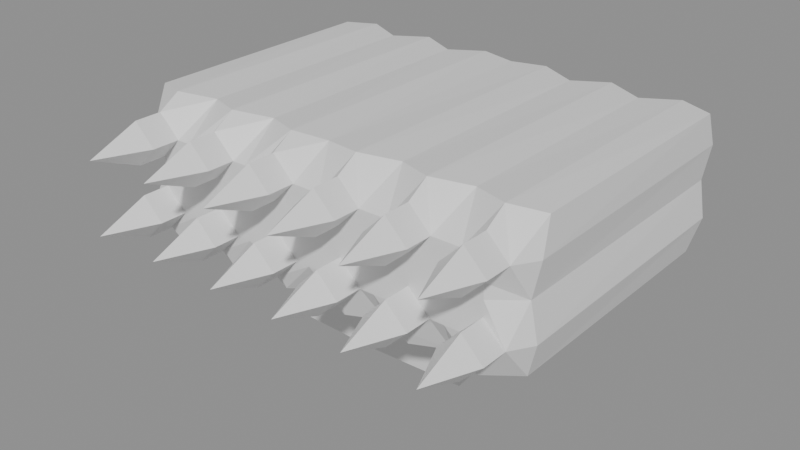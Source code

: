 # Source: WW_Turret_RocketLauncher_Pod.blend  (saved by Blender 5.1.30; exported with 4.5.12 LTS)
import bpy
from mathutils import Matrix  # noqa: F401  (used for matrix-valued properties, if any)

bpy.ops.wm.read_factory_settings(use_empty=True)
scene = bpy.context.scene
scene.name = 'Empty'

# ---- materials (node trees are filled in below, after node groups)
mat_armor_30 = bpy.data.materials.new('Armor_30')
mat_armor_30.diffuse_color = (0.53, 0.5, 0.25, 1.0)

# ---- material node trees
mat_armor_30.use_nodes = True; mat_armor_30.node_tree.nodes.clear()
_N = mat_armor_30.node_tree.nodes; _L = mat_armor_30.node_tree.links
n0 = _N.new('ShaderNodeBsdfPrincipled'); n0.name = 'Принципиальный BSDF'; n0.location = (-200, 100)
n1 = _N.new('ShaderNodeOutputMaterial'); n1.name = 'Вывод материала'; n1.location = (200, 100)
_L.new(n0.outputs[0], n1.inputs[0])
n1.is_active_output = True

# ---- meshes
me_ww_turret_rocketlauncher_pod_mesh = bpy.data.meshes.new('WW_Turret_RocketLauncher_Pod_Mesh')
me_ww_turret_rocketlauncher_pod_mesh.from_pydata([(0.0, -1.192, 0.6157), (0.6654, -0.7987, 0.4381), (0.6654, 0.08096, 0.4381), (0.0, 0.6182, 0.6157), (0.0, -1.18, 1.586), (1.465, -1.152, 1.583), (1.465, 0.5895, 1.583), (0.0, 0.6176, 1.586), (1.414, -1.192, 0.6157), (0.0, -0.8425, 0.4381), (1.414, 0.6182, 0.6157), (0.6803, -0.7987, 0.004671), (0.612, 0.01053, 0.004671), (0.4771, -1.248, 0.6157), (0.9542, -1.248, 0.6157), (0.9542, 0.6676, 0.6157), (0.4771, 0.6676, 0.6157), (0.4972, -1.126, 1.579), (0.9944, -1.126, 1.579), (0.9944, 0.5638, 1.578), (0.4972, 0.5638, 1.578), (0.2241, -0.8617, 0.4381), (0.4483, -0.8617, 0.4381), (0.0, 0.1439, 0.4381), (0.0, -0.8234, 0.004671), (0.0, 0.0942, 0.004671), (0.0, 0.0942, 0.004671), (0.0, -1.381, 1.109), (1.432, -1.23, 1.109), (1.432, 0.6679, 1.109), (0.4972, -1.381, 1.109), (0.9944, -1.381, 1.109), (0.0, -1.381, 1.359), (1.485, -1.23, 1.359), (1.475, 0.6679, 1.359), (0.0, 0.7263, 1.359), (0.9944, 0.7263, 1.359), (0.4972, 0.7263, 1.359), (0.4972, -1.381, 1.359), (0.9944, -1.381, 1.359), (0.0, -1.381, 0.8566), (1.485, -1.23, 0.8569), (1.475, 0.6679, 0.8569), (0.0, 0.7263, 0.8566), (0.9944, 0.7263, 0.8566), (0.4972, 0.7263, 0.8566), (0.4972, -1.381, 0.8566), (0.9944, -1.381, 0.8566), (1.193, -1.343, 0.6055), (1.243, -1.23, 1.602), (0.5603, -0.8617, 0.4381), (1.193, 0.7692, 0.6157), (1.243, 0.6679, 1.592), (0.5603, 0.1439, 0.4381), (0.51, 0.0942, 0.004671), (1.243, 0.7595, 1.109), (1.243, -1.381, 1.109), (1.243, 0.8189, 1.359), (1.243, -1.571, 0.7079), (1.094, -1.571, 0.8567), (1.243, 0.8189, 0.8566), (0.7156, -1.343, 0.6055), (0.7156, 0.7692, 0.6157), (0.7458, -1.23, 1.602), (0.7458, 0.6679, 1.592), (0.3362, -0.8617, 0.4381), (0.7458, -1.381, 1.109), (1.243, -1.571, 1.508), (0.7458, 0.8189, 1.359), (0.7458, 0.8189, 0.8566), (1.392, -1.571, 1.359), (0.2385, 0.7692, 0.6157), (0.2486, 0.6679, 1.592), (0.2385, -1.343, 0.6055), (0.2486, -1.23, 1.602), (0.1121, -0.8617, 0.4381), (0.2486, -1.381, 1.109), (1.243, -1.571, 1.21), (0.2486, 0.8189, 1.359), (0.2486, 0.8189, 0.8566), (1.094, -1.571, 1.359), (1.094, -1.381, 1.359), (1.243, -1.381, 1.21), (1.392, -1.381, 1.359), (1.243, -1.381, 1.508), (1.094, -1.381, 0.8567), (1.243, -1.381, 0.7079), (1.392, -1.381, 0.8567), (1.243, -1.381, 1.006), (0.5968, -1.381, 1.359), (0.7458, -1.381, 1.21), (0.8948, -1.381, 1.359), (0.7458, -1.381, 1.508), (0.5968, -1.381, 0.8567), (0.7458, -1.381, 0.7079), (0.8948, -1.381, 0.8567), (0.7458, -1.381, 1.006), (0.09964, -1.381, 1.359), (0.2486, -1.381, 1.21), (0.3976, -1.381, 1.359), (0.2486, -1.381, 1.508), (0.09964, -1.381, 0.8567), (0.2486, -1.381, 0.7079), (0.3976, -1.381, 0.8567), (0.2486, -1.381, 1.006), (1.392, -1.571, 0.8567), (1.243, -1.571, 1.006), (0.5968, -1.571, 1.359), (0.7458, -1.571, 1.21), (0.8948, -1.571, 1.359), (0.7458, -1.571, 1.508), (0.5968, -1.571, 0.8567), (0.7458, -1.571, 0.7079), (0.8948, -1.571, 0.8567), (0.7458, -1.571, 1.006), (0.09964, -1.571, 1.359), (0.2486, -1.571, 1.21), (0.3976, -1.571, 1.359), (0.2486, -1.571, 1.508), (0.09964, -1.571, 0.8567), (0.2486, -1.571, 0.7079), (0.3976, -1.571, 0.8567), (0.2486, -1.571, 1.006), (1.247, -1.926, 0.8549), (1.247, -1.926, 1.361), (0.7458, -1.926, 1.361), (0.7458, -1.926, 0.8549), (0.2449, -1.926, 1.361), (0.2449, -1.926, 0.8549), (-0.6654, -0.7987, 0.4381), (-0.6654, 0.08096, 0.4381), (-1.465, -1.152, 1.583), (-1.465, 0.5895, 1.583), (-1.414, -1.192, 0.6157), (-1.414, 0.6182, 0.6157), (-0.6803, -0.7987, 0.004671), (-0.612, 0.01053, 0.004671), (-0.4771, -1.248, 0.6157), (-0.9542, -1.248, 0.6157), (-0.9542, 0.6676, 0.6157), (-0.4771, 0.6676, 0.6157), (-0.4972, -1.126, 1.579), (-0.9944, -1.126, 1.579), (-0.9944, 0.5638, 1.578), (-0.4972, 0.5638, 1.578), (-0.2241, -0.8617, 0.4381), (-0.4483, -0.8617, 0.4381), (-1.432, -1.23, 1.109), (-1.432, 0.6679, 1.109), (-0.4972, -1.381, 1.109), (-0.9944, -1.381, 1.109), (-1.485, -1.23, 1.359), (-1.475, 0.6679, 1.359), (-0.9944, 0.7263, 1.359), (-0.4972, 0.7263, 1.359), (-0.4972, -1.381, 1.359), (-0.9944, -1.381, 1.359), (-1.485, -1.23, 0.8569), (-1.475, 0.6679, 0.8569), (-0.9944, 0.7263, 0.8566), (-0.4972, 0.7263, 0.8566), (-0.4972, -1.381, 0.8566), (-0.9944, -1.381, 0.8566), (-1.193, -1.343, 0.6055), (-1.243, -1.23, 1.602), (-0.5603, -0.8617, 0.4381), (-1.193, 0.7692, 0.6157), (-1.243, 0.6679, 1.592), (-0.5603, 0.1439, 0.4381), (-0.51, 0.0942, 0.004671), (-1.243, 0.7595, 1.109), (-1.243, -1.381, 1.109), (-1.243, 0.8189, 1.359), (-1.243, -1.571, 0.7079), (-1.094, -1.571, 0.8567), (-1.243, 0.8189, 0.8566), (-0.7156, -1.343, 0.6055), (-0.7156, 0.7692, 0.6157), (-0.7458, -1.23, 1.602), (-0.7458, 0.6679, 1.592), (-0.3362, -0.8617, 0.4381), (-0.7458, -1.381, 1.109), (-1.243, -1.571, 1.508), (-0.7458, 0.8189, 1.359), (-0.7458, 0.8189, 0.8566), (-1.392, -1.571, 1.359), (-0.2385, 0.7692, 0.6157), (-0.2486, 0.6679, 1.592), (-0.2385, -1.343, 0.6055), (-0.2486, -1.23, 1.602), (-0.1121, -0.8617, 0.4381), (-0.2486, -1.381, 1.109), (-1.243, -1.571, 1.21), (-0.2486, 0.8189, 1.359), (-0.2486, 0.8189, 0.8566), (-1.094, -1.571, 1.359), (-1.094, -1.381, 1.359), (-1.243, -1.381, 1.21), (-1.392, -1.381, 1.359), (-1.243, -1.381, 1.508), (-1.094, -1.381, 0.8567), (-1.243, -1.381, 0.7079), (-1.392, -1.381, 0.8567), (-1.243, -1.381, 1.006), (-0.5968, -1.381, 1.359), (-0.7458, -1.381, 1.21), (-0.8948, -1.381, 1.359), (-0.7458, -1.381, 1.508), (-0.5968, -1.381, 0.8567), (-0.7458, -1.381, 0.7079), (-0.8948, -1.381, 0.8567), (-0.7458, -1.381, 1.006), (-0.09964, -1.381, 1.359), (-0.2486, -1.381, 1.21), (-0.3976, -1.381, 1.359), (-0.2486, -1.381, 1.508), (-0.09964, -1.381, 0.8567), (-0.2486, -1.381, 0.7079), (-0.3976, -1.381, 0.8567), (-0.2486, -1.381, 1.006), (-1.392, -1.571, 0.8567), (-1.243, -1.571, 1.006), (-0.5968, -1.571, 1.359), (-0.7458, -1.571, 1.21), (-0.8948, -1.571, 1.359), (-0.7458, -1.571, 1.508), (-0.5968, -1.571, 0.8567), (-0.7458, -1.571, 0.7079), (-0.8948, -1.571, 0.8567), (-0.7458, -1.571, 1.006), (-0.09964, -1.571, 1.359), (-0.2486, -1.571, 1.21), (-0.3976, -1.571, 1.359), (-0.2486, -1.571, 1.508), (-0.09964, -1.571, 0.8567), (-0.2486, -1.571, 0.7079), (-0.3976, -1.571, 0.8567), (-0.2486, -1.571, 1.006), (-1.247, -1.926, 0.8549), (-1.247, -1.926, 1.361), (-0.7458, -1.926, 1.361), (-0.7458, -1.926, 0.8549), (-0.2449, -1.926, 1.361), (-0.2449, -1.926, 0.8549)], [], [(2, 1, 11, 12), (49, 5, 6, 52), (89, 90, 108, 107), (33, 34, 6, 5), (78, 35, 7, 72), (50, 1, 8, 48), (1, 2, 10, 8), (53, 2, 12, 54), (25, 54, 12, 11, 24, 26), (23, 71, 16, 62, 15, 51, 53), (75, 21, 13, 73), (65, 22, 14, 61), (57, 36, 19, 52), (68, 37, 20, 64), (84, 81, 80, 67), (87, 88, 106, 105), (74, 17, 20, 72), (63, 18, 19, 64), (112, 113, 126), (100, 97, 115, 118), (43, 35, 78, 37, 68, 36, 57, 55, 60, 44, 69, 45, 79), (41, 42, 29, 28), (83, 84, 67, 70), (97, 98, 116, 115), (82, 83, 70, 77), (28, 29, 34, 33), (92, 89, 107, 110), (95, 96, 114, 113), (8, 10, 42, 41), (71, 3, 43, 79), (51, 15, 44, 60), (62, 16, 45, 69), (67, 80, 124), (96, 93, 111, 114), (10, 51, 60, 42), (88, 85, 59, 106), (91, 92, 110, 109), (29, 55, 57, 34), (90, 91, 109, 108), (42, 60, 55, 29), (34, 57, 52, 6), (2, 53, 51, 10), (23, 53, 54, 25), (22, 50, 48, 14), (102, 103, 121, 120), (18, 49, 52, 19), (111, 112, 126), (15, 62, 69, 44), (117, 118, 127), (99, 100, 118, 117), (17, 63, 64, 20), (98, 99, 117, 116), (36, 68, 64, 19), (21, 65, 61, 13), (103, 104, 122, 121), (16, 71, 79, 45), (81, 82, 77, 80), (115, 116, 127), (4, 74, 72, 7), (113, 114, 126), (9, 75, 73, 0), (37, 78, 72, 20), (94, 95, 113, 112), (101, 102, 120, 119), (86, 87, 105, 58), (93, 94, 112, 111), (104, 101, 119, 122), (85, 86, 58, 59), (39, 81, 84, 49, 18), (31, 56, 82, 81, 39), (84, 83, 33, 5, 49), (56, 28, 33, 83, 82), (47, 85, 88, 56, 31), (14, 48, 86, 85, 47), (88, 87, 41, 28, 56), (48, 8, 41, 87, 86), (38, 89, 92, 63, 17), (30, 66, 90, 89, 38), (92, 91, 39, 18, 63), (66, 31, 39, 91, 90), (46, 93, 96, 66, 30), (13, 61, 94, 93, 46), (96, 95, 47, 31, 66), (61, 14, 47, 95, 94), (32, 97, 100, 74, 4), (27, 76, 98, 97, 32), (100, 99, 38, 17, 74), (76, 30, 38, 99, 98), (40, 101, 104, 76, 27), (0, 73, 102, 101, 40), (104, 103, 46, 30, 76), (73, 13, 46, 103, 102), (105, 106, 123), (119, 120, 128), (77, 70, 124), (110, 107, 125), (106, 59, 123), (118, 115, 127), (80, 77, 124), (120, 121, 128), (122, 119, 128), (108, 109, 125), (114, 111, 126), (116, 117, 127), (107, 108, 125), (70, 67, 124), (121, 122, 128), (59, 58, 123), (109, 110, 125), (58, 105, 123), (50, 22, 65, 21, 75, 9, 24, 11, 1), (71, 23, 3), (130, 136, 135, 129), (164, 167, 132, 131), (204, 222, 223, 205), (151, 131, 132, 152), (193, 187, 7, 35), (165, 163, 133, 129), (129, 133, 134, 130), (168, 169, 136, 130), (25, 26, 24, 135, 136, 169), (23, 168, 166, 139, 177, 140, 186), (190, 188, 137, 145), (180, 176, 138, 146), (172, 167, 143, 153), (183, 179, 144, 154), (199, 182, 195, 196), (202, 220, 221, 203), (189, 187, 144, 141), (178, 179, 143, 142), (227, 241, 228), (215, 233, 230, 212), (43, 194, 160, 184, 159, 175, 170, 172, 153, 183, 154, 193, 35), (157, 147, 148, 158), (198, 185, 182, 199), (212, 230, 231, 213), (197, 192, 185, 198), (147, 151, 152, 148), (207, 225, 222, 204), (210, 228, 229, 211), (133, 157, 158, 134), (186, 194, 43, 3), (166, 175, 159, 139), (177, 184, 160, 140), (182, 239, 195), (211, 229, 226, 208), (134, 158, 175, 166), (203, 221, 174, 200), (206, 224, 225, 207), (148, 152, 172, 170), (205, 223, 224, 206), (158, 148, 170, 175), (152, 132, 167, 172), (130, 134, 166, 168), (23, 25, 169, 168), (146, 138, 163, 165), (217, 235, 236, 218), (142, 143, 167, 164), (226, 241, 227), (139, 159, 184, 177), (232, 242, 233), (214, 232, 233, 215), (141, 144, 179, 178), (213, 231, 232, 214), (153, 143, 179, 183), (145, 137, 176, 180), (218, 236, 237, 219), (140, 160, 194, 186), (196, 195, 192, 197), (230, 242, 231), (4, 7, 187, 189), (228, 241, 229), (9, 0, 188, 190), (154, 144, 187, 193), (209, 227, 228, 210), (216, 234, 235, 217), (201, 173, 220, 202), (208, 226, 227, 209), (219, 237, 234, 216), (200, 174, 173, 201), (156, 142, 164, 199, 196), (150, 156, 196, 197, 171), (199, 164, 131, 151, 198), (171, 197, 198, 151, 147), (162, 150, 171, 203, 200), (138, 162, 200, 201, 163), (203, 171, 147, 157, 202), (163, 201, 202, 157, 133), (155, 141, 178, 207, 204), (149, 155, 204, 205, 181), (207, 178, 142, 156, 206), (181, 205, 206, 156, 150), (161, 149, 181, 211, 208), (137, 161, 208, 209, 176), (211, 181, 150, 162, 210), (176, 209, 210, 162, 138), (32, 4, 189, 215, 212), (27, 32, 212, 213, 191), (215, 189, 141, 155, 214), (191, 213, 214, 155, 149), (40, 27, 191, 219, 216), (0, 40, 216, 217, 188), (219, 191, 149, 161, 218), (188, 217, 218, 161, 137), (220, 238, 221), (234, 243, 235), (192, 239, 185), (225, 240, 222), (221, 238, 174), (233, 242, 230), (195, 239, 192), (235, 243, 236), (237, 243, 234), (223, 240, 224), (229, 241, 226), (231, 242, 232), (222, 240, 223), (185, 239, 182), (236, 243, 237), (174, 238, 173), (224, 240, 225), (173, 238, 220), (165, 129, 135, 24, 9, 190, 145, 180, 146), (186, 3, 23)])
me_ww_turret_rocketlauncher_pod_mesh.materials.append(mat_armor_30)
me_ww_turret_rocketlauncher_pod_mesh.update()

# ---- objects
ob_ww_turret_rocketlauncher_pod = bpy.data.objects.new('WW_Turret_RocketLauncher_Pod', me_ww_turret_rocketlauncher_pod_mesh)

# ---- transforms, parenting, visibility, modifiers, constraints
ob_ww_turret_rocketlauncher_pod.location = (0.0, 0.0, 0.0)

# ---- collection membership
scene.collection.objects.link(ob_ww_turret_rocketlauncher_pod)

# ---- scene / render settings (as saved in the file)
scene.frame_start = 1; scene.frame_end = 250; scene.frame_set(1)
scene.render.engine = 'BLENDER_EEVEE_NEXT'
scene.render.image_settings.exr_codec = 'NONE'
scene.render.use_bake_clear = False
scene.render.bake_margin = 0
scene.render.bake_bias = 0.0
scene.render.bake_samples = 0
scene.render.simplify_subdivision_render = 0
scene.render.simplify_child_particles_render = 0.0
scene.eevee.use_volume_custom_range = False
scene.eevee.gtao_distance = 0.0
scene.eevee.use_fast_gi = False
bpy.context.view_layer.update()

# ---- added for rendering (the .blend has no active camera and no usable light): camera, sun + grey world if the file has none
cam_auto = bpy.data.cameras.new('AutoCamera')
cam_auto.lens = 50.0
cam_auto.sensor_width = 36.0
cam_auto.clip_end = 1000.0
ob_auto_camera = bpy.data.objects.new('AutoCamera', cam_auto)
scene.collection.objects.link(ob_auto_camera)
ob_auto_camera.location = (4.02277, -5.38081, 4.02161)
ob_auto_camera.rotation_euler = (1.09748, -7.21219e-08, 0.694738)
scene.camera = ob_auto_camera
light_auto_sun = bpy.data.lights.new('AutoSun', 'SUN')
light_auto_sun.energy = 3.0
light_auto_sun.angle = 0.0523599
ob_auto_sun = bpy.data.objects.new('AutoSun', light_auto_sun)
scene.collection.objects.link(ob_auto_sun)
ob_auto_sun.rotation_euler = (0.872665, 0.174533, 0.523599)
if scene.world is None:
    world_auto = bpy.data.worlds.new('AutoWorld')
    world_auto.color = (0.3, 0.3, 0.3)
    scene.world = world_auto
bpy.context.view_layer.update()
